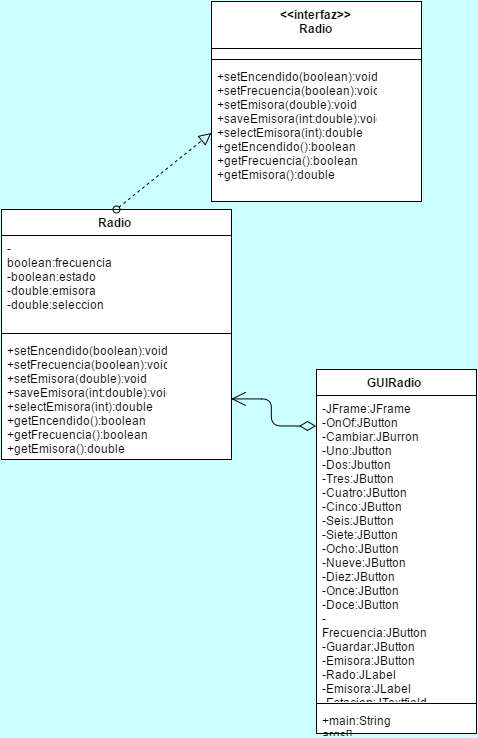

The diagram above was exported from draw.io. Its source (the exported page's mxGraphModel, read from the mxfile embedded in the PNG):
<mxGraphModel dx="1209" dy="608" grid="1" gridSize="10" guides="1" tooltips="1" connect="1" arrows="1" fold="1" page="0" pageScale="1" pageWidth="826" pageHeight="1169" background="#CCFFFF" math="0" shadow="0">
  <root>
    <mxCell id="0" />
    <mxCell id="1" parent="0" />
    <mxCell id="2" value="&amp;lt;&amp;lt;interfaz&amp;gt;&amp;gt;&lt;div&gt;Radio&lt;/div&gt;" style="swimlane;html=1;fontStyle=1;align=center;verticalAlign=top;childLayout=stackLayout;horizontal=1;startSize=47;horizontalStack=0;resizeParent=1;resizeLast=0;collapsible=1;marginBottom=0;swimlaneFillColor=#ffffff;" parent="1" vertex="1">
      <mxGeometry x="290" y="64" width="210" height="200" as="geometry" />
    </mxCell>
    <mxCell id="3" value="&lt;div&gt;&lt;br&gt;&lt;/div&gt;" style="text;html=1;strokeColor=none;fillColor=none;align=left;verticalAlign=top;spacingLeft=4;spacingRight=4;whiteSpace=wrap;overflow=hidden;rotatable=0;points=[[0,0.5],[1,0.5]];portConstraint=eastwest;" parent="2" vertex="1">
      <mxGeometry y="47" width="210" height="7" as="geometry" />
    </mxCell>
    <mxCell id="4" value="" style="line;html=1;strokeWidth=1;fillColor=none;align=left;verticalAlign=middle;spacingTop=-1;spacingLeft=3;spacingRight=3;rotatable=0;labelPosition=right;points=[];portConstraint=eastwest;" parent="2" vertex="1">
      <mxGeometry y="54" width="210" height="8" as="geometry" />
    </mxCell>
    <mxCell id="5" value="&lt;div&gt;+setEncendido(boolean):void&lt;/div&gt;&lt;div&gt;+setFrecuencia(boolean):void&lt;/div&gt;&lt;div&gt;+setEmisora(double):void&lt;/div&gt;&lt;div&gt;+saveEmisora(int:double):void&lt;/div&gt;&lt;div&gt;+selectEmisora(int):double&lt;/div&gt;&lt;div&gt;+getEncendido():boolean&lt;/div&gt;&lt;div&gt;+getFrecuencia():boolean&lt;/div&gt;&lt;div&gt;+getEmisora():double&lt;/div&gt;&lt;div&gt;&lt;br&gt;&lt;/div&gt;" style="text;html=1;strokeColor=none;fillColor=none;align=left;verticalAlign=top;spacingLeft=4;spacingRight=4;whiteSpace=wrap;overflow=hidden;rotatable=0;points=[[0,0.5],[1,0.5]];portConstraint=eastwest;" parent="2" vertex="1">
      <mxGeometry y="62" width="210" height="138" as="geometry" />
    </mxCell>
    <mxCell id="10" value="Radio" style="swimlane;html=1;fontStyle=1;align=center;verticalAlign=top;childLayout=stackLayout;horizontal=1;startSize=26;horizontalStack=0;resizeParent=1;resizeLast=0;collapsible=1;marginBottom=0;swimlaneFillColor=#ffffff;" parent="1" vertex="1">
      <mxGeometry x="80" y="272" width="230" height="250" as="geometry" />
    </mxCell>
    <mxCell id="11" value="&lt;div&gt;-boolean:frecuencia&lt;/div&gt;&lt;div&gt;-boolean:estado&lt;/div&gt;&lt;div&gt;-double:emisora&lt;/div&gt;&lt;div&gt;-double:seleccion&lt;/div&gt;" style="text;html=1;strokeColor=none;fillColor=none;align=left;verticalAlign=top;spacingLeft=4;spacingRight=4;whiteSpace=wrap;overflow=hidden;rotatable=0;points=[[0,0.5],[1,0.5]];portConstraint=eastwest;" parent="10" vertex="1">
      <mxGeometry y="26" width="230" height="94" as="geometry" />
    </mxCell>
    <mxCell id="12" value="" style="line;html=1;strokeWidth=1;fillColor=none;align=left;verticalAlign=middle;spacingTop=-1;spacingLeft=3;spacingRight=3;rotatable=0;labelPosition=right;points=[];portConstraint=eastwest;" parent="10" vertex="1">
      <mxGeometry y="120" width="230" height="8" as="geometry" />
    </mxCell>
    <mxCell id="13" value="&lt;div&gt;+setEncendido(boolean):void&lt;/div&gt;&lt;div&gt;+setFrecuencia(boolean):void&lt;/div&gt;&lt;div&gt;+setEmisora(double):void&lt;/div&gt;&lt;div&gt;+saveEmisora(int:double):void&lt;/div&gt;&lt;div&gt;+selectEmisora(int):double&lt;/div&gt;&lt;div&gt;+getEncendido():boolean&lt;/div&gt;&lt;div&gt;+getFrecuencia():boolean&lt;/div&gt;&lt;div&gt;+getEmisora():double&lt;/div&gt;&lt;div&gt;&lt;br&gt;&lt;/div&gt;" style="text;html=1;strokeColor=none;fillColor=none;align=left;verticalAlign=top;spacingLeft=4;spacingRight=4;whiteSpace=wrap;overflow=hidden;rotatable=0;points=[[0,0.5],[1,0.5]];portConstraint=eastwest;" parent="10" vertex="1">
      <mxGeometry y="128" width="230" height="122" as="geometry" />
    </mxCell>
    <mxCell id="25" value="" style="endArrow=open;html=1;endSize=12;startArrow=diamondThin;startSize=14;startFill=0;edgeStyle=orthogonalEdgeStyle;align=left;verticalAlign=bottom;exitX=0;exitY=0.5;entryX=1;entryY=0.5;" parent="1" target="13" edge="1">
      <mxGeometry x="-1" y="3" relative="1" as="geometry">
        <mxPoint x="395" y="489" as="sourcePoint" />
        <mxPoint x="260" y="460" as="targetPoint" />
        <Array as="points">
          <mxPoint x="350" y="489" />
          <mxPoint x="350" y="461" />
        </Array>
      </mxGeometry>
    </mxCell>
    <mxCell id="26" value="&lt;br class=&quot;Apple-interchange-newline&quot;&gt;" style="text;html=1;" vertex="1" parent="1">
      <mxGeometry x="390" y="240" width="30" height="30" as="geometry" />
    </mxCell>
    <mxCell id="28" value="GUIRadio" style="swimlane;html=1;fontStyle=1;align=center;verticalAlign=top;childLayout=stackLayout;horizontal=1;startSize=26;horizontalStack=0;resizeParent=1;resizeLast=0;collapsible=1;marginBottom=0;swimlaneFillColor=#ffffff;" vertex="1" parent="1">
      <mxGeometry x="395" y="432" width="160" height="364" as="geometry" />
    </mxCell>
    <mxCell id="29" value="-JFrame:JFrame&lt;div&gt;-OnOf:JButton&lt;/div&gt;&lt;div&gt;-Cambiar:JBurron&lt;/div&gt;&lt;div&gt;-Uno:Jbutton&lt;/div&gt;&lt;div&gt;-Dos:Jbutton&lt;/div&gt;&lt;div&gt;-Tres:JButton&lt;/div&gt;&lt;div&gt;-Cuatro:JButton&lt;/div&gt;&lt;div&gt;-Cinco:JButton&lt;/div&gt;&lt;div&gt;-Seis:JButton&lt;/div&gt;&lt;div&gt;-Siete:JButton&lt;/div&gt;&lt;div&gt;-Ocho:JButton&lt;/div&gt;&lt;div&gt;-Nueve:JButton&lt;/div&gt;&lt;div&gt;-Diez:JButton&lt;/div&gt;&lt;div&gt;-Once:JButton&lt;/div&gt;&lt;div&gt;-Doce:JButton&lt;/div&gt;&lt;div&gt;-Frecuencia:JButton&lt;/div&gt;&lt;div&gt;-Guardar:JButton&lt;/div&gt;&lt;div&gt;-Emisora:JButton&lt;/div&gt;&lt;div&gt;-Rado:JLabel&lt;/div&gt;&lt;div&gt;-Emisora:JLabel&lt;/div&gt;&lt;div&gt;-Estacion:JTextfield&lt;/div&gt;" style="text;html=1;strokeColor=none;fillColor=none;align=left;verticalAlign=top;spacingLeft=4;spacingRight=4;whiteSpace=wrap;overflow=hidden;rotatable=0;points=[[0,0.5],[1,0.5]];portConstraint=eastwest;" vertex="1" parent="28">
      <mxGeometry y="26" width="160" height="304" as="geometry" />
    </mxCell>
    <mxCell id="30" value="" style="line;html=1;strokeWidth=1;fillColor=none;align=left;verticalAlign=middle;spacingTop=-1;spacingLeft=3;spacingRight=3;rotatable=0;labelPosition=right;points=[];portConstraint=eastwest;" vertex="1" parent="28">
      <mxGeometry y="330" width="160" height="8" as="geometry" />
    </mxCell>
    <mxCell id="31" value="+main:String args[]" style="text;html=1;strokeColor=none;fillColor=none;align=left;verticalAlign=top;spacingLeft=4;spacingRight=4;whiteSpace=wrap;overflow=hidden;rotatable=0;points=[[0,0.5],[1,0.5]];portConstraint=eastwest;" vertex="1" parent="28">
      <mxGeometry y="338" width="160" height="26" as="geometry" />
    </mxCell>
    <mxCell id="32" value="" style="startArrow=oval;startFill=0;startSize=7;endArrow=block;endFill=0;endSize=10;dashed=1;html=1;exitX=0.5;exitY=0;entryX=0;entryY=0.5;" edge="1" parent="1" source="10" target="5">
      <mxGeometry width="100" relative="1" as="geometry">
        <mxPoint x="100" y="610" as="sourcePoint" />
        <mxPoint x="200" y="610" as="targetPoint" />
      </mxGeometry>
    </mxCell>
  </root>
</mxGraphModel>